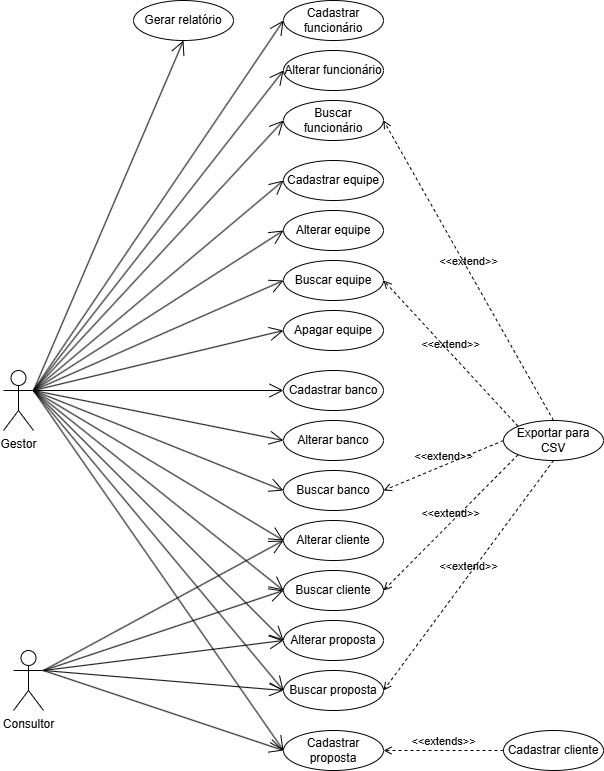

The diagram above was exported from draw.io. Its source (the exported page's mxGraphModel, read from the mxfile embedded in the PNG):
<mxGraphModel dx="1426" dy="1952" grid="1" gridSize="10" guides="1" tooltips="1" connect="1" arrows="1" fold="1" page="1" pageScale="1" pageWidth="827" pageHeight="1169" math="0" shadow="0">
  <root>
    <mxCell id="0" />
    <mxCell id="1" parent="0" />
    <mxCell id="drGUqaGz_dRWsqV2KzVH-2" value="Gestor" style="shape=umlActor;verticalLabelPosition=bottom;verticalAlign=top;html=1;" parent="1" vertex="1">
      <mxGeometry x="10" y="310" width="30" height="60" as="geometry" />
    </mxCell>
    <mxCell id="drGUqaGz_dRWsqV2KzVH-21" value="Exportar para CSV" style="ellipse;whiteSpace=wrap;html=1;" parent="1" vertex="1">
      <mxGeometry x="510" y="360" width="100" height="40" as="geometry" />
    </mxCell>
    <mxCell id="drGUqaGz_dRWsqV2KzVH-22" value="Gerar relatório" style="ellipse;whiteSpace=wrap;html=1;" parent="1" vertex="1">
      <mxGeometry x="140" y="-60" width="100" height="40" as="geometry" />
    </mxCell>
    <mxCell id="drGUqaGz_dRWsqV2KzVH-33" value="" style="group" parent="1" vertex="1" connectable="0">
      <mxGeometry x="290" y="-60" width="100" height="140" as="geometry" />
    </mxCell>
    <mxCell id="drGUqaGz_dRWsqV2KzVH-4" value="Cadastrar funcionário" style="ellipse;whiteSpace=wrap;html=1;" parent="drGUqaGz_dRWsqV2KzVH-33" vertex="1">
      <mxGeometry width="100" height="40" as="geometry" />
    </mxCell>
    <mxCell id="drGUqaGz_dRWsqV2KzVH-5" value="Alterar funcionário" style="ellipse;whiteSpace=wrap;html=1;" parent="drGUqaGz_dRWsqV2KzVH-33" vertex="1">
      <mxGeometry y="50" width="100" height="40" as="geometry" />
    </mxCell>
    <mxCell id="drGUqaGz_dRWsqV2KzVH-6" value="Buscar funcionário" style="ellipse;whiteSpace=wrap;html=1;" parent="drGUqaGz_dRWsqV2KzVH-33" vertex="1">
      <mxGeometry y="100" width="100" height="40" as="geometry" />
    </mxCell>
    <mxCell id="drGUqaGz_dRWsqV2KzVH-35" value="" style="group" parent="1" vertex="1" connectable="0">
      <mxGeometry x="290" y="100" width="100" height="190" as="geometry" />
    </mxCell>
    <mxCell id="drGUqaGz_dRWsqV2KzVH-10" value="Apagar equipe" style="ellipse;whiteSpace=wrap;html=1;" parent="drGUqaGz_dRWsqV2KzVH-35" vertex="1">
      <mxGeometry y="150" width="100" height="40" as="geometry" />
    </mxCell>
    <mxCell id="drGUqaGz_dRWsqV2KzVH-7" value="Cadastrar equipe" style="ellipse;whiteSpace=wrap;html=1;" parent="drGUqaGz_dRWsqV2KzVH-35" vertex="1">
      <mxGeometry width="100" height="40" as="geometry" />
    </mxCell>
    <mxCell id="drGUqaGz_dRWsqV2KzVH-8" value="Alterar equipe" style="ellipse;whiteSpace=wrap;html=1;" parent="drGUqaGz_dRWsqV2KzVH-35" vertex="1">
      <mxGeometry y="50" width="100" height="40" as="geometry" />
    </mxCell>
    <mxCell id="drGUqaGz_dRWsqV2KzVH-9" value="Buscar equipe" style="ellipse;whiteSpace=wrap;html=1;" parent="drGUqaGz_dRWsqV2KzVH-35" vertex="1">
      <mxGeometry y="100" width="100" height="40" as="geometry" />
    </mxCell>
    <mxCell id="drGUqaGz_dRWsqV2KzVH-36" value="" style="group" parent="1" vertex="1" connectable="0">
      <mxGeometry x="290" y="310" width="100" height="140" as="geometry" />
    </mxCell>
    <mxCell id="drGUqaGz_dRWsqV2KzVH-11" value="Cadastrar banco" style="ellipse;whiteSpace=wrap;html=1;" parent="drGUqaGz_dRWsqV2KzVH-36" vertex="1">
      <mxGeometry width="100" height="40" as="geometry" />
    </mxCell>
    <mxCell id="drGUqaGz_dRWsqV2KzVH-12" value="Buscar banco" style="ellipse;whiteSpace=wrap;html=1;" parent="drGUqaGz_dRWsqV2KzVH-36" vertex="1">
      <mxGeometry y="100" width="100" height="40" as="geometry" />
    </mxCell>
    <mxCell id="drGUqaGz_dRWsqV2KzVH-13" value="Alterar banco" style="ellipse;whiteSpace=wrap;html=1;" parent="drGUqaGz_dRWsqV2KzVH-36" vertex="1">
      <mxGeometry y="50" width="100" height="40" as="geometry" />
    </mxCell>
    <mxCell id="drGUqaGz_dRWsqV2KzVH-17" value="Cadastrar cliente" style="ellipse;whiteSpace=wrap;html=1;" parent="1" vertex="1">
      <mxGeometry x="510" y="670" width="100" height="40" as="geometry" />
    </mxCell>
    <mxCell id="drGUqaGz_dRWsqV2KzVH-40" value="" style="group" parent="1" vertex="1" connectable="0">
      <mxGeometry x="290" y="460" width="100" height="90" as="geometry" />
    </mxCell>
    <mxCell id="drGUqaGz_dRWsqV2KzVH-18" value="Alterar cliente" style="ellipse;whiteSpace=wrap;html=1;" parent="drGUqaGz_dRWsqV2KzVH-40" vertex="1">
      <mxGeometry width="100" height="40" as="geometry" />
    </mxCell>
    <mxCell id="drGUqaGz_dRWsqV2KzVH-19" value="Buscar cliente" style="ellipse;whiteSpace=wrap;html=1;" parent="drGUqaGz_dRWsqV2KzVH-40" vertex="1">
      <mxGeometry y="50" width="100" height="40" as="geometry" />
    </mxCell>
    <mxCell id="drGUqaGz_dRWsqV2KzVH-41" value="&amp;lt;&amp;lt;extends&lt;span style=&quot;background-color: initial;&quot;&gt;&amp;gt;&amp;gt;&lt;/span&gt;" style="html=1;verticalAlign=bottom;labelBackgroundColor=none;endArrow=open;endFill=0;dashed=1;rounded=0;exitX=0;exitY=0.5;exitDx=0;exitDy=0;entryX=1;entryY=0.5;entryDx=0;entryDy=0;" parent="1" source="drGUqaGz_dRWsqV2KzVH-17" target="drGUqaGz_dRWsqV2KzVH-14" edge="1">
      <mxGeometry width="160" relative="1" as="geometry">
        <mxPoint x="340" y="420" as="sourcePoint" />
        <mxPoint x="440" y="760" as="targetPoint" />
      </mxGeometry>
    </mxCell>
    <mxCell id="drGUqaGz_dRWsqV2KzVH-14" value="Cadastrar proposta" style="ellipse;whiteSpace=wrap;html=1;" parent="1" vertex="1">
      <mxGeometry x="290" y="670" width="100" height="40" as="geometry" />
    </mxCell>
    <mxCell id="drGUqaGz_dRWsqV2KzVH-42" value="" style="group" parent="1" vertex="1" connectable="0">
      <mxGeometry x="290" y="560" width="100" height="90" as="geometry" />
    </mxCell>
    <mxCell id="drGUqaGz_dRWsqV2KzVH-15" value="Alterar proposta" style="ellipse;whiteSpace=wrap;html=1;" parent="drGUqaGz_dRWsqV2KzVH-42" vertex="1">
      <mxGeometry width="100" height="40" as="geometry" />
    </mxCell>
    <mxCell id="drGUqaGz_dRWsqV2KzVH-16" value="Buscar proposta" style="ellipse;whiteSpace=wrap;html=1;" parent="drGUqaGz_dRWsqV2KzVH-42" vertex="1">
      <mxGeometry y="50" width="100" height="40" as="geometry" />
    </mxCell>
    <mxCell id="drGUqaGz_dRWsqV2KzVH-43" value="&amp;lt;&amp;lt;extend&amp;gt;&amp;gt;" style="html=1;verticalAlign=bottom;labelBackgroundColor=none;endArrow=open;endFill=0;dashed=1;rounded=0;exitX=0.5;exitY=0;exitDx=0;exitDy=0;entryX=1;entryY=0.5;entryDx=0;entryDy=0;" parent="1" source="drGUqaGz_dRWsqV2KzVH-21" target="drGUqaGz_dRWsqV2KzVH-6" edge="1">
      <mxGeometry width="160" relative="1" as="geometry">
        <mxPoint x="340" y="220" as="sourcePoint" />
        <mxPoint x="630" y="180" as="targetPoint" />
      </mxGeometry>
    </mxCell>
    <mxCell id="drGUqaGz_dRWsqV2KzVH-44" value="&amp;lt;&amp;lt;extend&amp;gt;&amp;gt;" style="html=1;verticalAlign=bottom;labelBackgroundColor=none;endArrow=open;endFill=0;dashed=1;rounded=0;exitX=0;exitY=0;exitDx=0;exitDy=0;entryX=1;entryY=0.5;entryDx=0;entryDy=0;" parent="1" source="drGUqaGz_dRWsqV2KzVH-21" target="drGUqaGz_dRWsqV2KzVH-9" edge="1">
      <mxGeometry width="160" relative="1" as="geometry">
        <mxPoint x="340" y="220" as="sourcePoint" />
        <mxPoint x="450" y="340" as="targetPoint" />
      </mxGeometry>
    </mxCell>
    <mxCell id="drGUqaGz_dRWsqV2KzVH-45" value="&amp;lt;&amp;lt;extend&amp;gt;&amp;gt;" style="html=1;verticalAlign=bottom;labelBackgroundColor=none;endArrow=open;endFill=0;dashed=1;rounded=0;exitX=0;exitY=0.5;exitDx=0;exitDy=0;entryX=1;entryY=0.5;entryDx=0;entryDy=0;" parent="1" source="drGUqaGz_dRWsqV2KzVH-21" target="drGUqaGz_dRWsqV2KzVH-12" edge="1">
      <mxGeometry width="160" relative="1" as="geometry">
        <mxPoint x="340" y="220" as="sourcePoint" />
        <mxPoint x="440" y="370" as="targetPoint" />
      </mxGeometry>
    </mxCell>
    <mxCell id="drGUqaGz_dRWsqV2KzVH-46" value="&amp;lt;&amp;lt;extend&amp;gt;&amp;gt;" style="html=1;verticalAlign=bottom;labelBackgroundColor=none;endArrow=open;endFill=0;dashed=1;rounded=0;exitX=0;exitY=1;exitDx=0;exitDy=0;entryX=1;entryY=0.5;entryDx=0;entryDy=0;" parent="1" source="drGUqaGz_dRWsqV2KzVH-21" target="drGUqaGz_dRWsqV2KzVH-19" edge="1">
      <mxGeometry width="160" relative="1" as="geometry">
        <mxPoint x="340" y="320" as="sourcePoint" />
        <mxPoint x="620" y="520" as="targetPoint" />
      </mxGeometry>
    </mxCell>
    <mxCell id="drGUqaGz_dRWsqV2KzVH-47" value="&amp;lt;&amp;lt;extend&amp;gt;&amp;gt;" style="html=1;verticalAlign=bottom;labelBackgroundColor=none;endArrow=open;endFill=0;dashed=1;rounded=0;exitX=0.5;exitY=1;exitDx=0;exitDy=0;entryX=1;entryY=0.5;entryDx=0;entryDy=0;" parent="1" source="drGUqaGz_dRWsqV2KzVH-21" target="drGUqaGz_dRWsqV2KzVH-16" edge="1">
      <mxGeometry width="160" relative="1" as="geometry">
        <mxPoint x="340" y="320" as="sourcePoint" />
        <mxPoint x="640" y="570" as="targetPoint" />
      </mxGeometry>
    </mxCell>
    <mxCell id="drGUqaGz_dRWsqV2KzVH-50" value="" style="endArrow=open;endFill=1;endSize=12;html=1;rounded=0;entryX=0.5;entryY=1;entryDx=0;entryDy=0;exitX=1;exitY=0.3333333333333333;exitDx=0;exitDy=0;exitPerimeter=0;" parent="1" source="drGUqaGz_dRWsqV2KzVH-2" target="drGUqaGz_dRWsqV2KzVH-22" edge="1">
      <mxGeometry width="160" relative="1" as="geometry">
        <mxPoint x="160" y="190" as="sourcePoint" />
        <mxPoint x="320" y="190" as="targetPoint" />
      </mxGeometry>
    </mxCell>
    <mxCell id="drGUqaGz_dRWsqV2KzVH-51" value="" style="endArrow=open;endFill=1;endSize=12;html=1;rounded=0;entryX=0;entryY=0.5;entryDx=0;entryDy=0;exitX=1;exitY=0.3333333333333333;exitDx=0;exitDy=0;exitPerimeter=0;" parent="1" source="drGUqaGz_dRWsqV2KzVH-2" target="drGUqaGz_dRWsqV2KzVH-4" edge="1">
      <mxGeometry width="160" relative="1" as="geometry">
        <mxPoint x="160" y="190" as="sourcePoint" />
        <mxPoint x="320" y="190" as="targetPoint" />
      </mxGeometry>
    </mxCell>
    <mxCell id="drGUqaGz_dRWsqV2KzVH-52" value="" style="endArrow=open;endFill=1;endSize=12;html=1;rounded=0;entryX=0;entryY=0.5;entryDx=0;entryDy=0;exitX=1;exitY=0.3333333333333333;exitDx=0;exitDy=0;exitPerimeter=0;" parent="1" source="drGUqaGz_dRWsqV2KzVH-2" target="drGUqaGz_dRWsqV2KzVH-5" edge="1">
      <mxGeometry width="160" relative="1" as="geometry">
        <mxPoint x="160" y="190" as="sourcePoint" />
        <mxPoint x="320" y="190" as="targetPoint" />
      </mxGeometry>
    </mxCell>
    <mxCell id="drGUqaGz_dRWsqV2KzVH-53" value="" style="endArrow=open;endFill=1;endSize=12;html=1;rounded=0;entryX=0;entryY=0.5;entryDx=0;entryDy=0;exitX=1;exitY=0.3333333333333333;exitDx=0;exitDy=0;exitPerimeter=0;" parent="1" source="drGUqaGz_dRWsqV2KzVH-2" target="drGUqaGz_dRWsqV2KzVH-6" edge="1">
      <mxGeometry width="160" relative="1" as="geometry">
        <mxPoint x="70" y="240" as="sourcePoint" />
        <mxPoint x="320" y="190" as="targetPoint" />
      </mxGeometry>
    </mxCell>
    <mxCell id="drGUqaGz_dRWsqV2KzVH-54" value="" style="endArrow=open;endFill=1;endSize=12;html=1;rounded=0;entryX=0;entryY=0.5;entryDx=0;entryDy=0;exitX=1;exitY=0.3333333333333333;exitDx=0;exitDy=0;exitPerimeter=0;" parent="1" source="drGUqaGz_dRWsqV2KzVH-2" target="drGUqaGz_dRWsqV2KzVH-7" edge="1">
      <mxGeometry width="160" relative="1" as="geometry">
        <mxPoint x="160" y="190" as="sourcePoint" />
        <mxPoint x="320" y="190" as="targetPoint" />
      </mxGeometry>
    </mxCell>
    <mxCell id="drGUqaGz_dRWsqV2KzVH-55" value="" style="endArrow=open;endFill=1;endSize=12;html=1;rounded=0;entryX=0;entryY=0.5;entryDx=0;entryDy=0;exitX=1;exitY=0.3333333333333333;exitDx=0;exitDy=0;exitPerimeter=0;" parent="1" source="drGUqaGz_dRWsqV2KzVH-2" target="drGUqaGz_dRWsqV2KzVH-8" edge="1">
      <mxGeometry width="160" relative="1" as="geometry">
        <mxPoint x="70" y="240" as="sourcePoint" />
        <mxPoint x="320" y="190" as="targetPoint" />
      </mxGeometry>
    </mxCell>
    <mxCell id="drGUqaGz_dRWsqV2KzVH-56" value="" style="endArrow=open;endFill=1;endSize=12;html=1;rounded=0;exitX=1;exitY=0.3333333333333333;exitDx=0;exitDy=0;exitPerimeter=0;entryX=0;entryY=0.5;entryDx=0;entryDy=0;" parent="1" source="drGUqaGz_dRWsqV2KzVH-2" target="drGUqaGz_dRWsqV2KzVH-9" edge="1">
      <mxGeometry width="160" relative="1" as="geometry">
        <mxPoint x="160" y="190" as="sourcePoint" />
        <mxPoint x="320" y="190" as="targetPoint" />
      </mxGeometry>
    </mxCell>
    <mxCell id="drGUqaGz_dRWsqV2KzVH-57" value="" style="endArrow=open;endFill=1;endSize=12;html=1;rounded=0;entryX=0;entryY=0.5;entryDx=0;entryDy=0;exitX=1;exitY=0.3333333333333333;exitDx=0;exitDy=0;exitPerimeter=0;" parent="1" source="drGUqaGz_dRWsqV2KzVH-2" target="drGUqaGz_dRWsqV2KzVH-10" edge="1">
      <mxGeometry width="160" relative="1" as="geometry">
        <mxPoint x="70" y="240" as="sourcePoint" />
        <mxPoint x="320" y="330" as="targetPoint" />
      </mxGeometry>
    </mxCell>
    <mxCell id="drGUqaGz_dRWsqV2KzVH-58" value="" style="endArrow=open;endFill=1;endSize=12;html=1;rounded=0;exitX=1;exitY=0.3333333333333333;exitDx=0;exitDy=0;exitPerimeter=0;entryX=0;entryY=0.5;entryDx=0;entryDy=0;" parent="1" source="drGUqaGz_dRWsqV2KzVH-2" target="drGUqaGz_dRWsqV2KzVH-11" edge="1">
      <mxGeometry width="160" relative="1" as="geometry">
        <mxPoint x="160" y="330" as="sourcePoint" />
        <mxPoint x="320" y="330" as="targetPoint" />
      </mxGeometry>
    </mxCell>
    <mxCell id="drGUqaGz_dRWsqV2KzVH-59" value="" style="endArrow=open;endFill=1;endSize=12;html=1;rounded=0;exitX=1;exitY=0.3333333333333333;exitDx=0;exitDy=0;exitPerimeter=0;entryX=0;entryY=0.5;entryDx=0;entryDy=0;" parent="1" source="drGUqaGz_dRWsqV2KzVH-2" target="drGUqaGz_dRWsqV2KzVH-13" edge="1">
      <mxGeometry width="160" relative="1" as="geometry">
        <mxPoint x="160" y="330" as="sourcePoint" />
        <mxPoint x="320" y="330" as="targetPoint" />
      </mxGeometry>
    </mxCell>
    <mxCell id="drGUqaGz_dRWsqV2KzVH-60" value="" style="endArrow=open;endFill=1;endSize=12;html=1;rounded=0;exitX=1;exitY=0.3333333333333333;exitDx=0;exitDy=0;exitPerimeter=0;" parent="1" source="drGUqaGz_dRWsqV2KzVH-2" edge="1">
      <mxGeometry width="160" relative="1" as="geometry">
        <mxPoint x="70" y="240" as="sourcePoint" />
        <mxPoint x="290" y="430" as="targetPoint" />
      </mxGeometry>
    </mxCell>
    <mxCell id="drGUqaGz_dRWsqV2KzVH-61" value="" style="endArrow=open;endFill=1;endSize=12;html=1;rounded=0;entryX=0;entryY=0.5;entryDx=0;entryDy=0;exitX=1;exitY=0.3333333333333333;exitDx=0;exitDy=0;exitPerimeter=0;" parent="1" source="drGUqaGz_dRWsqV2KzVH-2" target="drGUqaGz_dRWsqV2KzVH-18" edge="1">
      <mxGeometry width="160" relative="1" as="geometry">
        <mxPoint x="160" y="330" as="sourcePoint" />
        <mxPoint x="320" y="330" as="targetPoint" />
      </mxGeometry>
    </mxCell>
    <mxCell id="mnOJYhkGrk_j-0f9NyuS-2" value="" style="endArrow=open;endFill=1;endSize=12;html=1;rounded=0;entryX=0;entryY=0.5;entryDx=0;entryDy=0;exitX=1;exitY=0.3333333333333333;exitDx=0;exitDy=0;exitPerimeter=0;" parent="1" source="drGUqaGz_dRWsqV2KzVH-2" target="drGUqaGz_dRWsqV2KzVH-19" edge="1">
      <mxGeometry width="160" relative="1" as="geometry">
        <mxPoint x="40" y="240" as="sourcePoint" />
        <mxPoint x="450" y="600" as="targetPoint" />
      </mxGeometry>
    </mxCell>
    <mxCell id="mnOJYhkGrk_j-0f9NyuS-3" value="" style="endArrow=open;endFill=1;endSize=12;html=1;rounded=0;exitX=1;exitY=0.3333333333333333;exitDx=0;exitDy=0;exitPerimeter=0;entryX=0;entryY=0.5;entryDx=0;entryDy=0;" parent="1" source="drGUqaGz_dRWsqV2KzVH-2" target="drGUqaGz_dRWsqV2KzVH-15" edge="1">
      <mxGeometry width="160" relative="1" as="geometry">
        <mxPoint x="290" y="600" as="sourcePoint" />
        <mxPoint x="450" y="600" as="targetPoint" />
      </mxGeometry>
    </mxCell>
    <mxCell id="mnOJYhkGrk_j-0f9NyuS-4" value="" style="endArrow=open;endFill=1;endSize=12;html=1;rounded=0;exitX=1;exitY=0.3333333333333333;exitDx=0;exitDy=0;exitPerimeter=0;entryX=0;entryY=0.5;entryDx=0;entryDy=0;" parent="1" source="drGUqaGz_dRWsqV2KzVH-2" target="drGUqaGz_dRWsqV2KzVH-16" edge="1">
      <mxGeometry width="160" relative="1" as="geometry">
        <mxPoint x="290" y="600" as="sourcePoint" />
        <mxPoint x="450" y="600" as="targetPoint" />
      </mxGeometry>
    </mxCell>
    <mxCell id="mnOJYhkGrk_j-0f9NyuS-5" value="" style="endArrow=open;endFill=1;endSize=12;html=1;rounded=0;exitX=1;exitY=0.3333333333333333;exitDx=0;exitDy=0;exitPerimeter=0;entryX=0;entryY=0.5;entryDx=0;entryDy=0;" parent="1" source="drGUqaGz_dRWsqV2KzVH-2" target="drGUqaGz_dRWsqV2KzVH-14" edge="1">
      <mxGeometry width="160" relative="1" as="geometry">
        <mxPoint x="290" y="600" as="sourcePoint" />
        <mxPoint x="450" y="600" as="targetPoint" />
      </mxGeometry>
    </mxCell>
    <mxCell id="JKxbRymRxCLDFotLwc4B-3" value="Consultor" style="shape=umlActor;verticalLabelPosition=bottom;verticalAlign=top;html=1;" parent="1" vertex="1">
      <mxGeometry x="20" y="590" width="30" height="60" as="geometry" />
    </mxCell>
    <mxCell id="JKxbRymRxCLDFotLwc4B-4" value="" style="endArrow=open;endFill=1;endSize=12;html=1;rounded=0;exitX=1;exitY=0.3333333333333333;exitDx=0;exitDy=0;exitPerimeter=0;entryX=0;entryY=0.5;entryDx=0;entryDy=0;" parent="1" source="JKxbRymRxCLDFotLwc4B-3" target="drGUqaGz_dRWsqV2KzVH-18" edge="1">
      <mxGeometry width="160" relative="1" as="geometry">
        <mxPoint x="340" y="520" as="sourcePoint" />
        <mxPoint x="500" y="520" as="targetPoint" />
      </mxGeometry>
    </mxCell>
    <mxCell id="JKxbRymRxCLDFotLwc4B-5" value="" style="endArrow=open;endFill=1;endSize=12;html=1;rounded=0;exitX=1;exitY=0.3333333333333333;exitDx=0;exitDy=0;exitPerimeter=0;entryX=0;entryY=0.5;entryDx=0;entryDy=0;" parent="1" source="JKxbRymRxCLDFotLwc4B-3" target="drGUqaGz_dRWsqV2KzVH-19" edge="1">
      <mxGeometry width="160" relative="1" as="geometry">
        <mxPoint x="340" y="520" as="sourcePoint" />
        <mxPoint x="500" y="520" as="targetPoint" />
      </mxGeometry>
    </mxCell>
    <mxCell id="JKxbRymRxCLDFotLwc4B-6" value="" style="endArrow=open;endFill=1;endSize=12;html=1;rounded=0;exitX=1;exitY=0.3333333333333333;exitDx=0;exitDy=0;exitPerimeter=0;entryX=0;entryY=0.5;entryDx=0;entryDy=0;" parent="1" source="JKxbRymRxCLDFotLwc4B-3" target="drGUqaGz_dRWsqV2KzVH-15" edge="1">
      <mxGeometry width="160" relative="1" as="geometry">
        <mxPoint x="340" y="520" as="sourcePoint" />
        <mxPoint x="500" y="520" as="targetPoint" />
      </mxGeometry>
    </mxCell>
    <mxCell id="JKxbRymRxCLDFotLwc4B-7" value="" style="endArrow=open;endFill=1;endSize=12;html=1;rounded=0;exitX=1;exitY=0.3333333333333333;exitDx=0;exitDy=0;exitPerimeter=0;entryX=0;entryY=0.5;entryDx=0;entryDy=0;" parent="1" source="JKxbRymRxCLDFotLwc4B-3" target="drGUqaGz_dRWsqV2KzVH-16" edge="1">
      <mxGeometry width="160" relative="1" as="geometry">
        <mxPoint x="340" y="520" as="sourcePoint" />
        <mxPoint x="500" y="520" as="targetPoint" />
      </mxGeometry>
    </mxCell>
    <mxCell id="JKxbRymRxCLDFotLwc4B-8" value="" style="endArrow=open;endFill=1;endSize=12;html=1;rounded=0;exitX=1;exitY=0.3333333333333333;exitDx=0;exitDy=0;exitPerimeter=0;entryX=0;entryY=0.5;entryDx=0;entryDy=0;" parent="1" source="JKxbRymRxCLDFotLwc4B-3" target="drGUqaGz_dRWsqV2KzVH-14" edge="1">
      <mxGeometry width="160" relative="1" as="geometry">
        <mxPoint x="340" y="720" as="sourcePoint" />
        <mxPoint x="500" y="720" as="targetPoint" />
      </mxGeometry>
    </mxCell>
  </root>
</mxGraphModel>